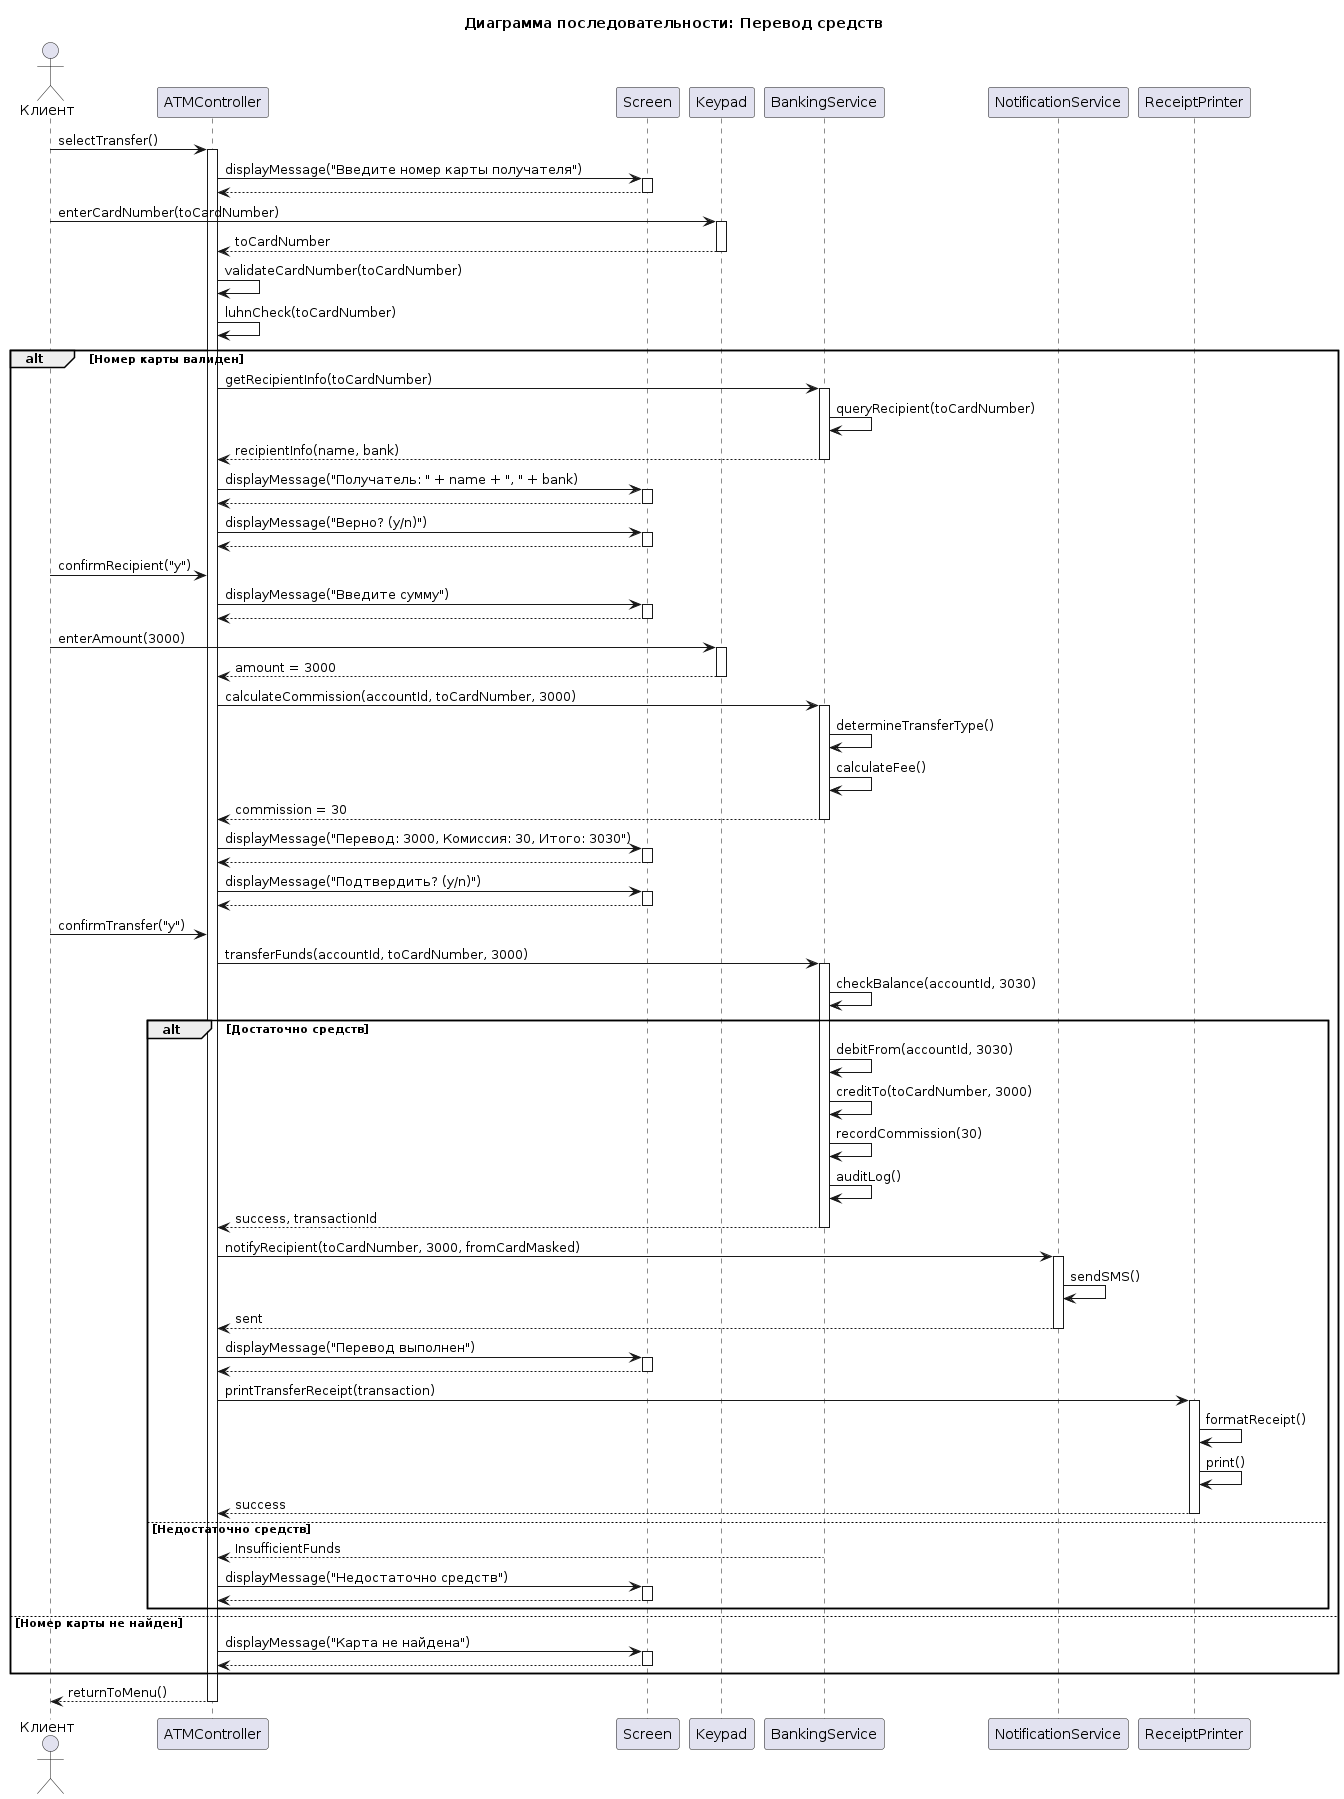

The diagram above was rendered by PlantUML. Its source (embedded in the PNG):
@startuml
title Диаграмма последовательности: Перевод средств

actor "Клиент" as Client
participant "ATMController" as Controller
participant "Screen" as Screen
participant "Keypad" as Keypad
participant "BankingService" as Banking
participant "NotificationService" as Notification
participant "ReceiptPrinter" as Printer

Client -> Controller: selectTransfer()
activate Controller

Controller -> Screen: displayMessage("Введите номер карты получателя")
activate Screen
Screen --> Controller:
deactivate Screen

Client -> Keypad: enterCardNumber(toCardNumber)
activate Keypad
Keypad --> Controller: toCardNumber
deactivate Keypad

Controller -> Controller: validateCardNumber(toCardNumber)
Controller -> Controller: luhnCheck(toCardNumber)

alt Номер карты валиден
    Controller -> Banking: getRecipientInfo(toCardNumber)
    activate Banking
    Banking -> Banking: queryRecipient(toCardNumber)
    Banking --> Controller: recipientInfo(name, bank)
    deactivate Banking
    
    Controller -> Screen: displayMessage("Получатель: " + name + ", " + bank)
    activate Screen
    Screen --> Controller:
    deactivate Screen
    
    Controller -> Screen: displayMessage("Верно? (y/n)")
    activate Screen
    Screen --> Controller:
    deactivate Screen
    
    Client -> Controller: confirmRecipient("y")
    
    Controller -> Screen: displayMessage("Введите сумму")
    activate Screen
    Screen --> Controller:
    deactivate Screen
    
    Client -> Keypad: enterAmount(3000)
    activate Keypad
    Keypad --> Controller: amount = 3000
    deactivate Keypad
    
    Controller -> Banking: calculateCommission(accountId, toCardNumber, 3000)
    activate Banking
    Banking -> Banking: determineTransferType()
    Banking -> Banking: calculateFee()
    Banking --> Controller: commission = 30
    deactivate Banking
    
    Controller -> Screen: displayMessage("Перевод: 3000, Комиссия: 30, Итого: 3030")
    activate Screen
    Screen --> Controller:
    deactivate Screen
    
    Controller -> Screen: displayMessage("Подтвердить? (y/n)")
    activate Screen
    Screen --> Controller:
    deactivate Screen
    
    Client -> Controller: confirmTransfer("y")
    
    Controller -> Banking: transferFunds(accountId, toCardNumber, 3000)
    activate Banking
    
    Banking -> Banking: checkBalance(accountId, 3030)
    
    alt Достаточно средств
        Banking -> Banking: debitFrom(accountId, 3030)
        Banking -> Banking: creditTo(toCardNumber, 3000)
        Banking -> Banking: recordCommission(30)
        Banking -> Banking: auditLog()
        
        Banking --> Controller: success, transactionId
        deactivate Banking
        
        Controller -> Notification: notifyRecipient(toCardNumber, 3000, fromCardMasked)
        activate Notification
        Notification -> Notification: sendSMS()
        Notification --> Controller: sent
        deactivate Notification
        
        Controller -> Screen: displayMessage("Перевод выполнен")
        activate Screen
        Screen --> Controller:
        deactivate Screen
        
        Controller -> Printer: printTransferReceipt(transaction)
        activate Printer
        Printer -> Printer: formatReceipt()
        Printer -> Printer: print()
        Printer --> Controller: success
        deactivate Printer
        
    else Недостаточно средств
        Banking --> Controller: InsufficientFunds
        deactivate Banking
        
        Controller -> Screen: displayMessage("Недостаточно средств")
        activate Screen
        Screen --> Controller:
        deactivate Screen
    end
    
else Номер карты не найден
    Controller -> Screen: displayMessage("Карта не найдена")
    activate Screen
    Screen --> Controller:
    deactivate Screen
end

Controller --> Client: returnToMenu()
deactivate Controller
@enduml